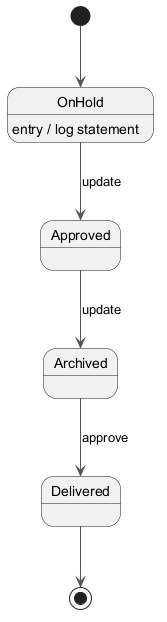

The diagram above was rendered by PlantUML. Its source (embedded in the PNG):
@startuml
skinparam backgroundColor #FFFFFF
skinparam classBackgroundColor #F1F8E9
skinparam classBorderColor #33691E
skinparam ArrowColor #555555
[*] --> OnHold
OnHold --> Approved : update
OnHold : entry / log statement
Approved --> Archived : update
Archived --> Delivered : approve
Delivered --> [*]
@enduml